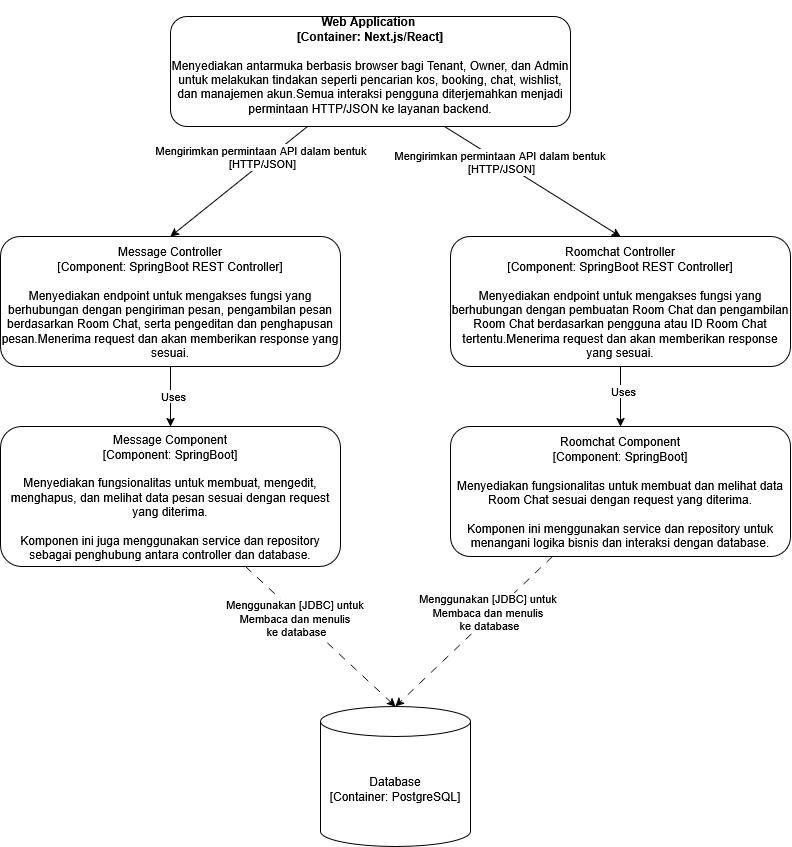

The diagram above was exported from draw.io. Its source (the exported page's mxGraphModel, read from the mxfile embedded in the PNG):
<mxGraphModel dx="1578" dy="926" grid="1" gridSize="10" guides="1" tooltips="1" connect="1" arrows="1" fold="1" page="1" pageScale="1" pageWidth="850" pageHeight="1100" math="0" shadow="0">
  <root>
    <mxCell id="0" />
    <mxCell id="1" parent="0" />
    <mxCell id="xTJtWI1rEJO4iJVjLtFT-1" value="&lt;div&gt;&lt;br&gt;&lt;/div&gt;&lt;b&gt;Web Application&amp;nbsp;&lt;/b&gt;&lt;div&gt;&lt;b&gt;[Container: Next.js/React]&lt;/b&gt;&lt;div&gt;&lt;br&gt;&lt;/div&gt;&lt;div&gt;Menyediakan antarmuka berbasis browser bagi Tenant, Owner, dan Admin untuk melakukan tindakan seperti pencarian kos, booking, chat, wishlist, dan manajemen akun.&lt;span style=&quot;background-color: transparent; color: light-dark(rgb(0, 0, 0), rgb(255, 255, 255));&quot;&gt;Semua interaksi pengguna diterjemahkan menjadi permintaan HTTP/JSON ke layanan backend.&lt;/span&gt;&lt;/div&gt;&lt;br&gt;&lt;p class=&quot;&quot; data-end=&quot;658&quot; data-start=&quot;289&quot;&gt;&lt;/p&gt;&lt;/div&gt;" style="rounded=1;whiteSpace=wrap;html=1;" vertex="1" parent="1">
      <mxGeometry x="200" y="110" width="400" height="110" as="geometry" />
    </mxCell>
    <mxCell id="xTJtWI1rEJO4iJVjLtFT-2" style="edgeStyle=none;rounded=0;orthogonalLoop=1;jettySize=auto;html=1;entryX=0.5;entryY=0;entryDx=0;entryDy=0;" edge="1" parent="1" target="xTJtWI1rEJO4iJVjLtFT-8">
      <mxGeometry relative="1" as="geometry">
        <mxPoint x="474" y="220" as="sourcePoint" />
      </mxGeometry>
    </mxCell>
    <mxCell id="xTJtWI1rEJO4iJVjLtFT-3" value="Mengirimkan permintaan API dalam bentuk&amp;nbsp;&lt;div&gt;[HTTP/JSON]&lt;/div&gt;" style="edgeLabel;html=1;align=center;verticalAlign=middle;resizable=0;points=[];" connectable="0" vertex="1" parent="xTJtWI1rEJO4iJVjLtFT-2">
      <mxGeometry x="-0.5478" y="-4" relative="1" as="geometry">
        <mxPoint x="18" y="7" as="offset" />
      </mxGeometry>
    </mxCell>
    <mxCell id="xTJtWI1rEJO4iJVjLtFT-4" style="edgeStyle=none;rounded=0;orthogonalLoop=1;jettySize=auto;html=1;entryX=0.5;entryY=0;entryDx=0;entryDy=0;" edge="1" parent="1" target="xTJtWI1rEJO4iJVjLtFT-11">
      <mxGeometry relative="1" as="geometry">
        <mxPoint x="337" y="220" as="sourcePoint" />
      </mxGeometry>
    </mxCell>
    <mxCell id="xTJtWI1rEJO4iJVjLtFT-5" value="Mengirimkan permintaan API dalam bentuk&amp;nbsp;&lt;div&gt;[HTTP/JSON]&lt;/div&gt;" style="edgeLabel;html=1;align=center;verticalAlign=middle;resizable=0;points=[];" connectable="0" vertex="1" parent="xTJtWI1rEJO4iJVjLtFT-4">
      <mxGeometry x="-0.3618" y="-4" relative="1" as="geometry">
        <mxPoint y="-1" as="offset" />
      </mxGeometry>
    </mxCell>
    <mxCell id="xTJtWI1rEJO4iJVjLtFT-6" style="edgeStyle=none;rounded=0;orthogonalLoop=1;jettySize=auto;html=1;entryX=0.5;entryY=0;entryDx=0;entryDy=0;" edge="1" parent="1" source="xTJtWI1rEJO4iJVjLtFT-8" target="xTJtWI1rEJO4iJVjLtFT-13">
      <mxGeometry relative="1" as="geometry" />
    </mxCell>
    <mxCell id="xTJtWI1rEJO4iJVjLtFT-7" value="Uses" style="edgeLabel;html=1;align=center;verticalAlign=middle;resizable=0;points=[];" connectable="0" vertex="1" parent="xTJtWI1rEJO4iJVjLtFT-6">
      <mxGeometry x="-0.2" y="2" relative="1" as="geometry">
        <mxPoint as="offset" />
      </mxGeometry>
    </mxCell>
    <mxCell id="xTJtWI1rEJO4iJVjLtFT-8" value="&lt;div&gt;&lt;div&gt;&lt;br&gt;&lt;/div&gt;&lt;div&gt;Roomchat Controller&lt;/div&gt;&lt;div&gt;[Component: SpringBoot REST Controller]&lt;/div&gt;&lt;div&gt;&lt;br&gt;&lt;/div&gt;&lt;div&gt;Menyediakan endpoint untuk mengakses fungsi yang berhubungan dengan pembuatan Room Chat dan pengambilan Room Chat berdasarkan pengguna atau ID Room Chat tertentu.Menerima request dan akan memberikan response yang sesuai.&lt;/div&gt;&lt;/div&gt;&lt;div&gt;&lt;p class=&quot;&quot; data-end=&quot;658&quot; data-start=&quot;289&quot;&gt;&lt;/p&gt;&lt;/div&gt;" style="rounded=1;whiteSpace=wrap;html=1;" vertex="1" parent="1">
      <mxGeometry x="480" y="330" width="340" height="130" as="geometry" />
    </mxCell>
    <mxCell id="xTJtWI1rEJO4iJVjLtFT-9" style="edgeStyle=none;rounded=0;orthogonalLoop=1;jettySize=auto;html=1;" edge="1" parent="1" source="xTJtWI1rEJO4iJVjLtFT-11" target="xTJtWI1rEJO4iJVjLtFT-12">
      <mxGeometry relative="1" as="geometry" />
    </mxCell>
    <mxCell id="xTJtWI1rEJO4iJVjLtFT-10" value="Uses" style="edgeLabel;html=1;align=center;verticalAlign=middle;resizable=0;points=[];" connectable="0" vertex="1" parent="xTJtWI1rEJO4iJVjLtFT-9">
      <mxGeometry x="-0.0391" y="2" relative="1" as="geometry">
        <mxPoint as="offset" />
      </mxGeometry>
    </mxCell>
    <mxCell id="xTJtWI1rEJO4iJVjLtFT-11" value="&lt;div&gt;&lt;div&gt;&lt;br&gt;&lt;/div&gt;&lt;div&gt;Message Controller&lt;/div&gt;&lt;div&gt;[Component: SpringBoot REST Controller]&lt;/div&gt;&lt;div&gt;&lt;br&gt;&lt;/div&gt;&lt;div&gt;Menyediakan endpoint untuk mengakses fungsi yang berhubungan dengan pengiriman pesan, pengambilan pesan berdasarkan Room Chat, serta pengeditan dan penghapusan pesan.Menerima request dan akan memberikan response yang sesuai.&lt;/div&gt;&lt;/div&gt;&lt;div&gt;&lt;p class=&quot;&quot; data-end=&quot;658&quot; data-start=&quot;289&quot;&gt;&lt;/p&gt;&lt;/div&gt;" style="rounded=1;whiteSpace=wrap;html=1;" vertex="1" parent="1">
      <mxGeometry x="30" y="330" width="340" height="130" as="geometry" />
    </mxCell>
    <mxCell id="xTJtWI1rEJO4iJVjLtFT-12" value="&lt;div&gt;&lt;div&gt;&lt;br&gt;&lt;/div&gt;&lt;div&gt;Message Component&lt;/div&gt;&lt;div&gt;[Component: SpringBoot]&lt;/div&gt;&lt;div&gt;&lt;br&gt;&lt;/div&gt;&lt;div&gt;Menyediakan fungsionalitas untuk membuat, mengedit, menghapus, dan melihat data pesan sesuai dengan request yang diterima.&lt;br data-end=&quot;1539&quot; data-start=&quot;1536&quot;&gt;&lt;br/&gt;Komponen ini juga menggunakan service dan repository sebagai penghubung antara controller dan database.&lt;/div&gt;&lt;/div&gt;&lt;div&gt;&lt;p class=&quot;&quot; data-end=&quot;658&quot; data-start=&quot;289&quot;&gt;&lt;/p&gt;&lt;/div&gt;" style="rounded=1;whiteSpace=wrap;html=1;" vertex="1" parent="1">
      <mxGeometry x="30" y="520" width="340" height="140" as="geometry" />
    </mxCell>
    <mxCell id="xTJtWI1rEJO4iJVjLtFT-13" value="&lt;div&gt;&lt;div&gt;&lt;br&gt;&lt;/div&gt;&lt;div&gt;Roomchat Component&lt;/div&gt;&lt;div&gt;[Component: SpringBoot]&lt;/div&gt;&lt;div&gt;&lt;br&gt;&lt;/div&gt;&lt;div&gt;Menyediakan fungsionalitas untuk membuat dan melihat data Room Chat sesuai dengan request yang diterima.&lt;br data-end=&quot;1238&quot; data-start=&quot;1235&quot;&gt;&lt;br/&gt;Komponen ini menggunakan service dan repository untuk menangani logika bisnis dan interaksi dengan database.&lt;/div&gt;&lt;/div&gt;&lt;div&gt;&lt;p class=&quot;&quot; data-end=&quot;658&quot; data-start=&quot;289&quot;&gt;&lt;/p&gt;&lt;/div&gt;" style="rounded=1;whiteSpace=wrap;html=1;" vertex="1" parent="1">
      <mxGeometry x="480" y="520" width="340" height="130" as="geometry" />
    </mxCell>
    <mxCell id="xTJtWI1rEJO4iJVjLtFT-14" style="edgeStyle=none;rounded=0;orthogonalLoop=1;jettySize=auto;html=1;entryX=0.5;entryY=0;entryDx=0;entryDy=0;entryPerimeter=0;dashed=1;dashPattern=8 8;" edge="1" parent="1" source="xTJtWI1rEJO4iJVjLtFT-12">
      <mxGeometry relative="1" as="geometry">
        <mxPoint x="425" y="800" as="targetPoint" />
      </mxGeometry>
    </mxCell>
    <mxCell id="xTJtWI1rEJO4iJVjLtFT-15" value="&lt;div&gt;Menggunakan&amp;nbsp;&lt;span style=&quot;background-color: light-dark(#ffffff, var(--ge-dark-color, #121212)); color: light-dark(rgb(0, 0, 0), rgb(255, 255, 255));&quot;&gt;[JDBC] untuk&amp;nbsp;&lt;/span&gt;&lt;/div&gt;&lt;div&gt;&lt;span style=&quot;background-color: light-dark(#ffffff, var(--ge-dark-color, #121212)); color: light-dark(rgb(0, 0, 0), rgb(255, 255, 255));&quot;&gt;Membaca dan menulis&amp;nbsp;&lt;/span&gt;&lt;/div&gt;&lt;div&gt;ke database&lt;/div&gt;" style="edgeLabel;html=1;align=center;verticalAlign=middle;resizable=0;points=[];" connectable="0" vertex="1" parent="xTJtWI1rEJO4iJVjLtFT-14">
      <mxGeometry x="-0.3923" y="-6" relative="1" as="geometry">
        <mxPoint x="8" y="4" as="offset" />
      </mxGeometry>
    </mxCell>
    <mxCell id="xTJtWI1rEJO4iJVjLtFT-16" style="edgeStyle=none;rounded=0;orthogonalLoop=1;jettySize=auto;html=1;entryX=0.5;entryY=0;entryDx=0;entryDy=0;entryPerimeter=0;dashed=1;dashPattern=8 8;" edge="1" parent="1" source="xTJtWI1rEJO4iJVjLtFT-13">
      <mxGeometry relative="1" as="geometry">
        <mxPoint x="425" y="800" as="targetPoint" />
      </mxGeometry>
    </mxCell>
    <mxCell id="xTJtWI1rEJO4iJVjLtFT-17" value="&lt;div&gt;Menggunakan&amp;nbsp;&lt;span style=&quot;color: light-dark(rgb(0, 0, 0), rgb(255, 255, 255));&quot;&gt;[JDBC] untuk&amp;nbsp;&lt;/span&gt;&lt;/div&gt;&lt;div&gt;&lt;span style=&quot;color: light-dark(rgb(0, 0, 0), rgb(255, 255, 255));&quot;&gt;Membaca dan menulis&amp;nbsp;&lt;/span&gt;&lt;/div&gt;&lt;div&gt;ke database&lt;/div&gt;" style="edgeLabel;html=1;align=center;verticalAlign=middle;resizable=0;points=[];" connectable="0" vertex="1" parent="xTJtWI1rEJO4iJVjLtFT-16">
      <mxGeometry x="-0.2223" y="-3" relative="1" as="geometry">
        <mxPoint y="-1" as="offset" />
      </mxGeometry>
    </mxCell>
    <mxCell id="G7-AwnbkHRMYbXoRMZEY-1" value="Database&lt;div&gt;[Container: PostgreSQL]&lt;/div&gt;" style="shape=cylinder3;whiteSpace=wrap;html=1;boundedLbl=1;backgroundOutline=1;size=15;" vertex="1" parent="1">
      <mxGeometry x="350" y="800" width="150" height="140" as="geometry" />
    </mxCell>
  </root>
</mxGraphModel>